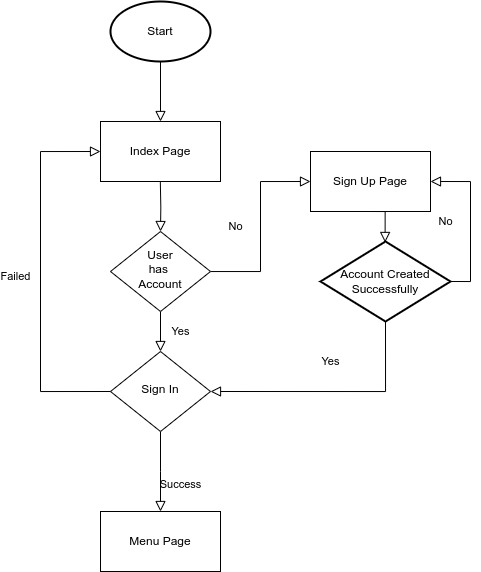

The diagram above was exported from draw.io. Its source (the exported page's mxGraphModel, read from the mxfile embedded in the PNG):
<mxGraphModel dx="896" dy="381" grid="1" gridSize="10" guides="1" tooltips="1" connect="1" arrows="1" fold="1" page="1" pageScale="1" pageWidth="827" pageHeight="1169" background="#ffffff" math="0" shadow="0">
  <root>
    <mxCell id="WIyWlLk6GJQsqaUBKTNV-0" />
    <mxCell id="WIyWlLk6GJQsqaUBKTNV-1" parent="WIyWlLk6GJQsqaUBKTNV-0" />
    <mxCell id="WIyWlLk6GJQsqaUBKTNV-2" value="" style="rounded=0;html=1;jettySize=auto;orthogonalLoop=1;fontSize=11;endArrow=block;endFill=0;endSize=8;strokeWidth=1;shadow=0;labelBackgroundColor=none;edgeStyle=orthogonalEdgeStyle;exitX=0.5;exitY=1;exitDx=0;exitDy=0;exitPerimeter=0;entryX=0.5;entryY=0;entryDx=0;entryDy=0;" parent="WIyWlLk6GJQsqaUBKTNV-1" source="b4radEhMnbCA1Zpgswqt-0" target="b4radEhMnbCA1Zpgswqt-1" edge="1">
      <mxGeometry relative="1" as="geometry">
        <mxPoint x="380" y="140" as="targetPoint" />
      </mxGeometry>
    </mxCell>
    <mxCell id="WIyWlLk6GJQsqaUBKTNV-4" value="Yes" style="rounded=0;html=1;jettySize=auto;orthogonalLoop=1;fontSize=11;endArrow=block;endFill=0;endSize=8;strokeWidth=1;shadow=0;labelBackgroundColor=none;edgeStyle=orthogonalEdgeStyle;" parent="WIyWlLk6GJQsqaUBKTNV-1" source="WIyWlLk6GJQsqaUBKTNV-6" target="WIyWlLk6GJQsqaUBKTNV-10" edge="1">
      <mxGeometry y="20" relative="1" as="geometry">
        <mxPoint as="offset" />
      </mxGeometry>
    </mxCell>
    <mxCell id="WIyWlLk6GJQsqaUBKTNV-5" value="No" style="edgeStyle=orthogonalEdgeStyle;rounded=0;html=1;jettySize=auto;orthogonalLoop=1;fontSize=11;endArrow=block;endFill=0;endSize=8;strokeWidth=1;shadow=0;labelBackgroundColor=none;entryX=0;entryY=0.5;entryDx=0;entryDy=0;" parent="WIyWlLk6GJQsqaUBKTNV-1" source="WIyWlLk6GJQsqaUBKTNV-6" target="b4radEhMnbCA1Zpgswqt-4" edge="1">
      <mxGeometry y="25" relative="1" as="geometry">
        <mxPoint as="offset" />
        <mxPoint x="480" y="290" as="targetPoint" />
      </mxGeometry>
    </mxCell>
    <mxCell id="WIyWlLk6GJQsqaUBKTNV-6" value="User&lt;div&gt;has&amp;nbsp;&lt;/div&gt;&lt;div&gt;Account&lt;/div&gt;" style="rhombus;whiteSpace=wrap;html=1;shadow=0;fontFamily=Helvetica;fontSize=12;align=center;strokeWidth=1;spacing=6;spacingTop=-4;" parent="WIyWlLk6GJQsqaUBKTNV-1" vertex="1">
      <mxGeometry x="330" y="250" width="100" height="80" as="geometry" />
    </mxCell>
    <mxCell id="WIyWlLk6GJQsqaUBKTNV-8" value="Success" style="rounded=0;html=1;jettySize=auto;orthogonalLoop=1;fontSize=11;endArrow=block;endFill=0;endSize=8;strokeWidth=1;shadow=0;labelBackgroundColor=none;edgeStyle=orthogonalEdgeStyle;" parent="WIyWlLk6GJQsqaUBKTNV-1" source="WIyWlLk6GJQsqaUBKTNV-10" edge="1">
      <mxGeometry x="0.3333" y="20" relative="1" as="geometry">
        <mxPoint as="offset" />
        <mxPoint x="380" y="530" as="targetPoint" />
      </mxGeometry>
    </mxCell>
    <mxCell id="WIyWlLk6GJQsqaUBKTNV-9" value="Yes" style="edgeStyle=orthogonalEdgeStyle;rounded=0;html=1;jettySize=auto;orthogonalLoop=1;fontSize=11;endArrow=block;endFill=0;endSize=8;strokeWidth=1;shadow=0;labelBackgroundColor=none;exitX=0.5;exitY=1;exitDx=0;exitDy=0;exitPerimeter=0;entryX=1;entryY=0.5;entryDx=0;entryDy=0;" parent="WIyWlLk6GJQsqaUBKTNV-1" source="b4radEhMnbCA1Zpgswqt-6" target="WIyWlLk6GJQsqaUBKTNV-10" edge="1">
      <mxGeometry x="0.0205" y="-30" relative="1" as="geometry">
        <mxPoint as="offset" />
        <mxPoint x="620" y="400" as="targetPoint" />
      </mxGeometry>
    </mxCell>
    <mxCell id="WIyWlLk6GJQsqaUBKTNV-10" value="Sign In" style="rhombus;whiteSpace=wrap;html=1;shadow=0;fontFamily=Helvetica;fontSize=12;align=center;strokeWidth=1;spacing=6;spacingTop=-4;" parent="WIyWlLk6GJQsqaUBKTNV-1" vertex="1">
      <mxGeometry x="330" y="370" width="100" height="80" as="geometry" />
    </mxCell>
    <mxCell id="b4radEhMnbCA1Zpgswqt-0" value="Start" style="strokeWidth=2;html=1;shape=mxgraph.flowchart.start_1;whiteSpace=wrap;" vertex="1" parent="WIyWlLk6GJQsqaUBKTNV-1">
      <mxGeometry x="330" y="20" width="100" height="60" as="geometry" />
    </mxCell>
    <mxCell id="b4radEhMnbCA1Zpgswqt-1" value="Index Page" style="rounded=0;whiteSpace=wrap;html=1;" vertex="1" parent="WIyWlLk6GJQsqaUBKTNV-1">
      <mxGeometry x="320" y="140" width="120" height="60" as="geometry" />
    </mxCell>
    <mxCell id="b4radEhMnbCA1Zpgswqt-3" value="" style="rounded=0;html=1;jettySize=auto;orthogonalLoop=1;fontSize=11;endArrow=block;endFill=0;endSize=8;strokeWidth=1;shadow=0;labelBackgroundColor=none;edgeStyle=orthogonalEdgeStyle;entryX=0.5;entryY=0;entryDx=0;entryDy=0;" edge="1" parent="WIyWlLk6GJQsqaUBKTNV-1" target="WIyWlLk6GJQsqaUBKTNV-6">
      <mxGeometry relative="1" as="geometry">
        <mxPoint x="379.82" y="200" as="sourcePoint" />
        <mxPoint x="379.82" y="250" as="targetPoint" />
      </mxGeometry>
    </mxCell>
    <mxCell id="b4radEhMnbCA1Zpgswqt-4" value="Sign Up Page" style="rounded=0;whiteSpace=wrap;html=1;" vertex="1" parent="WIyWlLk6GJQsqaUBKTNV-1">
      <mxGeometry x="530" y="170" width="120" height="60" as="geometry" />
    </mxCell>
    <mxCell id="b4radEhMnbCA1Zpgswqt-5" value="" style="rounded=0;html=1;jettySize=auto;orthogonalLoop=1;fontSize=11;endArrow=block;endFill=0;endSize=8;strokeWidth=1;shadow=0;labelBackgroundColor=none;edgeStyle=orthogonalEdgeStyle;exitX=0.5;exitY=1;exitDx=0;exitDy=0;entryX=0.497;entryY=0.012;entryDx=0;entryDy=0;entryPerimeter=0;" edge="1" parent="WIyWlLk6GJQsqaUBKTNV-1" source="b4radEhMnbCA1Zpgswqt-4" target="b4radEhMnbCA1Zpgswqt-6">
      <mxGeometry relative="1" as="geometry">
        <mxPoint x="650" y="260" as="sourcePoint" />
        <mxPoint x="590" y="270" as="targetPoint" />
      </mxGeometry>
    </mxCell>
    <mxCell id="b4radEhMnbCA1Zpgswqt-6" value="Account Created Successfully" style="strokeWidth=2;html=1;shape=mxgraph.flowchart.decision;whiteSpace=wrap;" vertex="1" parent="WIyWlLk6GJQsqaUBKTNV-1">
      <mxGeometry x="540" y="260" width="130" height="80" as="geometry" />
    </mxCell>
    <mxCell id="b4radEhMnbCA1Zpgswqt-8" value="No" style="edgeStyle=orthogonalEdgeStyle;rounded=0;html=1;jettySize=auto;orthogonalLoop=1;fontSize=11;endArrow=block;endFill=0;endSize=8;strokeWidth=1;shadow=0;labelBackgroundColor=none;entryX=1;entryY=0.5;entryDx=0;entryDy=0;exitX=1;exitY=0.5;exitDx=0;exitDy=0;exitPerimeter=0;" edge="1" parent="WIyWlLk6GJQsqaUBKTNV-1" source="b4radEhMnbCA1Zpgswqt-6" target="b4radEhMnbCA1Zpgswqt-4">
      <mxGeometry y="25" relative="1" as="geometry">
        <mxPoint as="offset" />
        <mxPoint x="680" y="330" as="sourcePoint" />
        <mxPoint x="760" y="210" as="targetPoint" />
      </mxGeometry>
    </mxCell>
    <mxCell id="b4radEhMnbCA1Zpgswqt-9" value="Failed" style="edgeStyle=orthogonalEdgeStyle;rounded=0;html=1;jettySize=auto;orthogonalLoop=1;fontSize=11;endArrow=block;endFill=0;endSize=8;strokeWidth=1;shadow=0;labelBackgroundColor=none;entryX=0;entryY=0.5;entryDx=0;entryDy=0;exitX=0;exitY=0.5;exitDx=0;exitDy=0;" edge="1" parent="WIyWlLk6GJQsqaUBKTNV-1" source="WIyWlLk6GJQsqaUBKTNV-10" target="b4radEhMnbCA1Zpgswqt-1">
      <mxGeometry y="25" relative="1" as="geometry">
        <mxPoint as="offset" />
        <mxPoint x="450" y="310" as="sourcePoint" />
        <mxPoint x="550" y="220" as="targetPoint" />
        <Array as="points">
          <mxPoint x="260" y="410" />
          <mxPoint x="260" y="170" />
        </Array>
      </mxGeometry>
    </mxCell>
    <mxCell id="b4radEhMnbCA1Zpgswqt-10" value="Menu Page" style="rounded=0;whiteSpace=wrap;html=1;" vertex="1" parent="WIyWlLk6GJQsqaUBKTNV-1">
      <mxGeometry x="320" y="530" width="120" height="60" as="geometry" />
    </mxCell>
  </root>
</mxGraphModel>